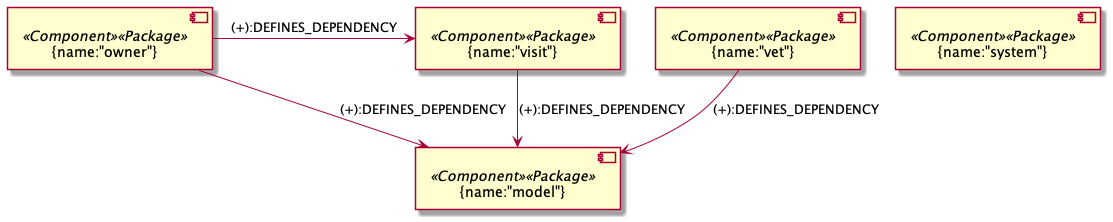

The diagram above was rendered by PlantUML. Its source (embedded in the PNG):
@startuml
skinparam componentStyle uml2

[{name:"vet"}]        as vet      <<Component>> <<Package>>
[{name:"owner"}]      as owner    <<Component>> <<Package>>
[{name:"visit"}]      as visit    <<Component>> <<Package>>
[{name:"model"}]      as model    <<Component>> <<Package>>
[{name:"system"}]     as system   <<Component>> <<Package>>


vet        -down-> model    : (+):DEFINES_DEPENDENCY
owner      -down-> model    : (+):DEFINES_DEPENDENCY
owner      -right-> visit   : (+):DEFINES_DEPENDENCY
visit      -down-> model    : (+):DEFINES_DEPENDENCY
@enduml